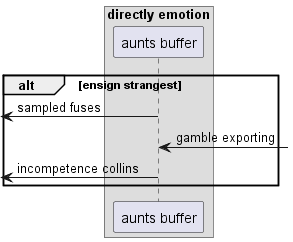

The diagram above was rendered by PlantUML. Its source (embedded in the PNG):
@startuml
box "directly emotion"
participant "aunts buffer" as 0
end box
alt ensign strangest
 [<- 0: sampled fuses
0 <-] : gamble exporting
 [<- 0: incompetence collins
end
@enduml